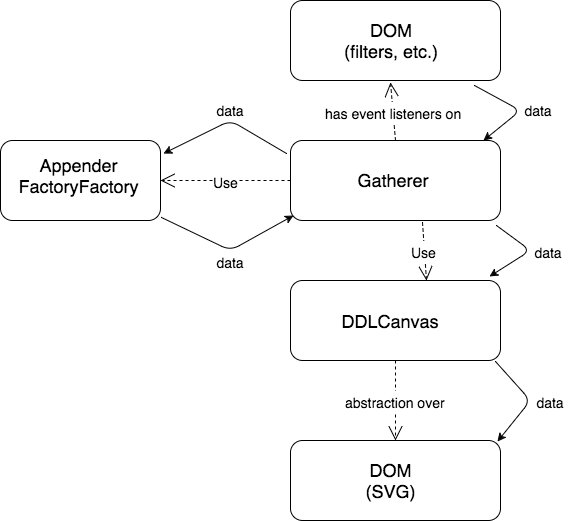

The diagram above was exported from draw.io. Its source (the exported page's mxGraphModel, read from the mxfile embedded in the PNG):
<mxGraphModel dx="1107" dy="643" grid="1" gridSize="10" guides="1" tooltips="1" connect="1" arrows="1" fold="1" page="1" pageScale="1" pageWidth="850" pageHeight="1100" background="#ffffff" math="0" shadow="0">
  <root>
    <mxCell id="0" />
    <mxCell id="1" parent="0" />
    <mxCell id="2" value="" style="rounded=1;whiteSpace=wrap;html=1;fontSize=18;align=left;" vertex="1" parent="1">
      <mxGeometry x="320" y="10" width="210" height="80" as="geometry" />
    </mxCell>
    <mxCell id="4" value="" style="rounded=1;whiteSpace=wrap;html=1;fontSize=18;align=left;" vertex="1" parent="1">
      <mxGeometry x="320" y="150" width="210" height="80" as="geometry" />
    </mxCell>
    <mxCell id="5" value="" style="rounded=1;whiteSpace=wrap;html=1;fontSize=18;align=left;" vertex="1" parent="1">
      <mxGeometry x="320" y="290" width="210" height="80" as="geometry" />
    </mxCell>
    <mxCell id="6" value="" style="rounded=1;whiteSpace=wrap;html=1;fontSize=18;align=left;" vertex="1" parent="1">
      <mxGeometry x="320" y="450" width="210" height="80" as="geometry" />
    </mxCell>
    <mxCell id="8" value="&lt;font style=&quot;font-size: 14px&quot;&gt;Use&lt;/font&gt;" style="endArrow=open;endSize=12;dashed=1;html=1;fontSize=18;exitX=0.629;exitY=1.025;exitPerimeter=0;entryX=0.648;entryY=0;entryPerimeter=0;" edge="1" parent="1" source="4" target="5">
      <mxGeometry width="160" relative="1" as="geometry">
        <mxPoint x="320" y="530" as="sourcePoint" />
        <mxPoint x="480" y="530" as="targetPoint" />
        <Array as="points" />
      </mxGeometry>
    </mxCell>
    <mxCell id="9" value="&lt;font style=&quot;font-size: 14px&quot;&gt;has event listeners on&lt;/font&gt;" style="endArrow=open;endSize=12;dashed=1;html=1;fontSize=18;exitX=0.5;exitY=0;" edge="1" parent="1" source="4">
      <mxGeometry x="462" y="242" width="160" as="geometry">
        <mxPoint x="462" y="242" as="sourcePoint" />
        <mxPoint x="420" y="92" as="targetPoint" />
        <Array as="points" />
      </mxGeometry>
    </mxCell>
    <mxCell id="10" value="&lt;font style=&quot;font-size: 14px&quot;&gt;abstraction over&lt;/font&gt;" style="endArrow=open;endSize=12;dashed=1;html=1;fontSize=18;exitX=0.5;exitY=1;entryX=0.5;entryY=0;" edge="1" parent="1" source="5" target="6">
      <mxGeometry x="472" y="252" width="160" as="geometry">
        <mxPoint x="472" y="252" as="sourcePoint" />
        <mxPoint x="476" y="310" as="targetPoint" />
        <Array as="points" />
      </mxGeometry>
    </mxCell>
    <mxCell id="11" value="" style="rounded=1;whiteSpace=wrap;html=1;fontSize=18;align=left;" vertex="1" parent="1">
      <mxGeometry x="30" y="150" width="160" height="80" as="geometry" />
    </mxCell>
    <mxCell id="12" value="DOM&lt;div&gt;(filters, etc.)&lt;/div&gt;" style="text;html=1;strokeColor=none;fillColor=none;align=center;verticalAlign=middle;whiteSpace=wrap;fontSize=18;" vertex="1" parent="1">
      <mxGeometry x="370" y="40" width="100" height="20" as="geometry" />
    </mxCell>
    <mxCell id="13" value="Gatherer" style="text;html=1;strokeColor=none;fillColor=none;align=center;verticalAlign=middle;whiteSpace=wrap;fontSize=18;" vertex="1" parent="1">
      <mxGeometry x="403" y="179" width="40" height="20" as="geometry" />
    </mxCell>
    <mxCell id="14" value="&lt;font style=&quot;font-size: 14px&quot;&gt;Use&lt;/font&gt;" style="endArrow=open;endSize=12;dashed=1;html=1;fontSize=18;exitX=0;exitY=0.5;entryX=1;entryY=0.5;" edge="1" parent="1" source="4" target="11">
      <mxGeometry x="472" y="252" width="160" as="geometry">
        <mxPoint x="435" y="160" as="sourcePoint" />
        <mxPoint x="430" y="102" as="targetPoint" />
        <Array as="points" />
      </mxGeometry>
    </mxCell>
    <mxCell id="16" value="" style="endArrow=classic;html=1;fontSize=18;exitX=0.876;exitY=1.063;exitPerimeter=0;entryX=0.919;entryY=0;entryPerimeter=0;" edge="1" parent="1" source="2" target="4">
      <mxGeometry width="50" height="50" relative="1" as="geometry">
        <mxPoint x="30" y="600" as="sourcePoint" />
        <mxPoint x="80" y="550" as="targetPoint" />
        <Array as="points">
          <mxPoint x="550" y="120" />
        </Array>
      </mxGeometry>
    </mxCell>
    <mxCell id="17" value="&lt;font style=&quot;font-size: 14px&quot;&gt;data&lt;/font&gt;" style="text;html=1;strokeColor=none;fillColor=none;align=center;verticalAlign=middle;whiteSpace=wrap;fontSize=18;" vertex="1" parent="1">
      <mxGeometry x="548" y="108" width="40" height="20" as="geometry" />
    </mxCell>
    <mxCell id="18" value="" style="endArrow=classic;html=1;fontSize=18;entryX=1.019;entryY=0.163;entryPerimeter=0;exitX=-0.019;exitY=0.163;exitPerimeter=0;" edge="1" parent="1" source="4" target="11">
      <mxGeometry width="50" height="50" relative="1" as="geometry">
        <mxPoint x="310" y="163" as="sourcePoint" />
        <mxPoint x="80" y="550" as="targetPoint" />
        <Array as="points">
          <mxPoint x="260" y="130" />
        </Array>
      </mxGeometry>
    </mxCell>
    <mxCell id="19" value="&lt;font style=&quot;font-size: 14px&quot;&gt;data&lt;/font&gt;" style="text;html=1;strokeColor=none;fillColor=none;align=center;verticalAlign=middle;whiteSpace=wrap;fontSize=18;" vertex="1" parent="1">
      <mxGeometry x="240" y="108" width="40" height="20" as="geometry" />
    </mxCell>
    <mxCell id="20" value="" style="endArrow=classic;html=1;fontSize=18;entryX=0.014;entryY=0.938;entryPerimeter=0;exitX=1.006;exitY=0.963;exitPerimeter=0;" edge="1" parent="1" source="11" target="4">
      <mxGeometry width="50" height="50" relative="1" as="geometry">
        <mxPoint x="30" y="600" as="sourcePoint" />
        <mxPoint x="80" y="550" as="targetPoint" />
        <Array as="points">
          <mxPoint x="260" y="260" />
        </Array>
      </mxGeometry>
    </mxCell>
    <mxCell id="21" value="&lt;font style=&quot;font-size: 14px&quot;&gt;data&lt;/font&gt;" style="text;html=1;strokeColor=none;fillColor=none;align=center;verticalAlign=middle;whiteSpace=wrap;fontSize=18;" vertex="1" parent="1">
      <mxGeometry x="240" y="260" width="40" height="20" as="geometry" />
    </mxCell>
    <mxCell id="22" value="Appender&lt;div&gt;FactoryFactory&lt;/div&gt;" style="text;html=1;strokeColor=none;fillColor=none;align=center;verticalAlign=middle;whiteSpace=wrap;fontSize=18;" vertex="1" parent="1">
      <mxGeometry x="88" y="184" width="40" height="1" as="geometry" />
    </mxCell>
    <mxCell id="23" value="DDLCanvas" style="text;html=1;strokeColor=none;fillColor=none;align=center;verticalAlign=middle;whiteSpace=wrap;fontSize=18;" vertex="1" parent="1">
      <mxGeometry x="400" y="320" width="40" height="20" as="geometry" />
    </mxCell>
    <mxCell id="24" value="DOM&lt;div&gt;(SVG)&lt;/div&gt;" style="text;html=1;strokeColor=none;fillColor=none;align=center;verticalAlign=middle;whiteSpace=wrap;fontSize=18;" vertex="1" parent="1">
      <mxGeometry x="400" y="480" width="40" height="20" as="geometry" />
    </mxCell>
    <mxCell id="25" value="" style="endArrow=classic;html=1;fontSize=18;exitX=0.981;exitY=1.063;exitPerimeter=0;entryX=0.948;entryY=-0.05;entryPerimeter=0;" edge="1" parent="1" source="4" target="5">
      <mxGeometry width="50" height="50" relative="1" as="geometry">
        <mxPoint x="30" y="600" as="sourcePoint" />
        <mxPoint x="80" y="550" as="targetPoint" />
        <Array as="points">
          <mxPoint x="560" y="260" />
        </Array>
      </mxGeometry>
    </mxCell>
    <mxCell id="28" value="&lt;font style=&quot;font-size: 14px&quot;&gt;data&lt;/font&gt;" style="text;html=1;strokeColor=none;fillColor=none;align=center;verticalAlign=middle;whiteSpace=wrap;fontSize=18;" vertex="1" parent="1">
      <mxGeometry x="558" y="250" width="40" height="20" as="geometry" />
    </mxCell>
    <mxCell id="29" value="" style="endArrow=classic;html=1;fontSize=18;exitX=0.976;exitY=1.013;exitPerimeter=0;entryX=0.986;entryY=0.013;entryPerimeter=0;" edge="1" parent="1" source="5" target="6">
      <mxGeometry width="50" height="50" relative="1" as="geometry">
        <mxPoint x="30" y="600" as="sourcePoint" />
        <mxPoint x="80" y="550" as="targetPoint" />
        <Array as="points">
          <mxPoint x="560" y="410" />
        </Array>
      </mxGeometry>
    </mxCell>
    <mxCell id="31" value="&lt;font style=&quot;font-size: 14px&quot;&gt;data&lt;/font&gt;" style="text;html=1;strokeColor=none;fillColor=none;align=center;verticalAlign=middle;whiteSpace=wrap;fontSize=18;" vertex="1" parent="1">
      <mxGeometry x="560" y="400" width="40" height="20" as="geometry" />
    </mxCell>
  </root>
</mxGraphModel>